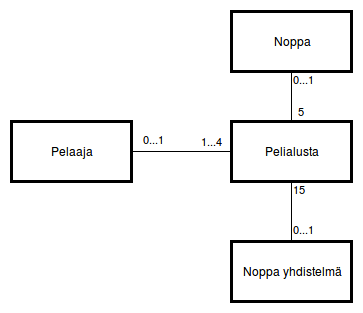

The diagram above was exported from draw.io. Its source (the exported page's mxGraphModel, read from the mxfile embedded in the PNG):
<mxGraphModel dx="811" dy="1262" grid="1" gridSize="10" guides="1" tooltips="1" connect="1" arrows="0" fold="1" page="1" pageScale="1" pageWidth="1169" pageHeight="826" background="#ffffff" math="0" shadow="0">
  <root>
    <mxCell id="0" style=";html=1;" />
    <mxCell id="1" style=";html=1;" parent="0" />
    <mxCell id="40" value="1...4" style="edgeStyle=orthogonalEdgeStyle;rounded=0;html=1;jettySize=auto;orthogonalLoop=1;endArrow=none;endFill=0;" edge="1" parent="1" source="2" target="4">
      <mxGeometry x="0.6" y="10" relative="1" as="geometry">
        <mxPoint as="offset" />
      </mxGeometry>
    </mxCell>
    <mxCell id="2" value="Pelaaja" style="whiteSpace=wrap;strokeWidth=3;html=1;" parent="1" vertex="1">
      <mxGeometry x="460" y="50" width="120" height="60" as="geometry" />
    </mxCell>
    <mxCell id="39" value="5" style="edgeStyle=orthogonalEdgeStyle;rounded=0;html=1;entryX=0.5;entryY=0;jettySize=auto;orthogonalLoop=1;endArrow=none;endFill=0;" edge="1" parent="1" source="3" target="4">
      <mxGeometry x="0.6" y="10" relative="1" as="geometry">
        <mxPoint as="offset" />
      </mxGeometry>
    </mxCell>
    <mxCell id="3" value="Noppa" style="whiteSpace=wrap;strokeWidth=3;html=1;" parent="1" vertex="1">
      <mxGeometry x="680" y="-60" width="120" height="60" as="geometry" />
    </mxCell>
    <mxCell id="4" value="Pelialusta" style="whiteSpace=wrap;strokeWidth=3;html=1;" parent="1" vertex="1">
      <mxGeometry x="680" y="50" width="120" height="60" as="geometry" />
    </mxCell>
    <mxCell id="45" value="0...1&lt;br&gt;" style="text;html=1;resizable=0;autosize=1;align=left;verticalAlign=top;spacingTop=-4;points=[];fontSize=11;" vertex="1" parent="1">
      <mxGeometry x="740" width="40" height="20" as="geometry" />
    </mxCell>
    <mxCell id="47" value="0...1&lt;br&gt;" style="text;html=1;resizable=0;autosize=1;align=left;verticalAlign=top;spacingTop=-4;points=[];fontSize=11;" vertex="1" parent="1">
      <mxGeometry x="590" y="60" width="40" height="20" as="geometry" />
    </mxCell>
    <mxCell id="49" style="edgeStyle=orthogonalEdgeStyle;rounded=0;html=1;exitX=0.5;exitY=0;entryX=0.5;entryY=1;endArrow=none;endFill=0;jettySize=auto;orthogonalLoop=1;fontSize=11;" edge="1" parent="1" source="48" target="4">
      <mxGeometry relative="1" as="geometry" />
    </mxCell>
    <mxCell id="48" value="Noppa yhdistelmä" style="whiteSpace=wrap;strokeWidth=3;html=1;" vertex="1" parent="1">
      <mxGeometry x="680" y="170" width="120" height="60" as="geometry" />
    </mxCell>
    <mxCell id="50" value="0...1&lt;br&gt;" style="text;html=1;resizable=0;autosize=1;align=left;verticalAlign=top;spacingTop=-4;points=[];fontSize=11;" vertex="1" parent="1">
      <mxGeometry x="740" y="150" width="40" height="20" as="geometry" />
    </mxCell>
    <mxCell id="51" value="15&lt;br&gt;" style="text;html=1;resizable=0;autosize=1;align=left;verticalAlign=top;spacingTop=-4;points=[];fontSize=11;" vertex="1" parent="1">
      <mxGeometry x="740" y="110" width="30" height="20" as="geometry" />
    </mxCell>
  </root>
</mxGraphModel>